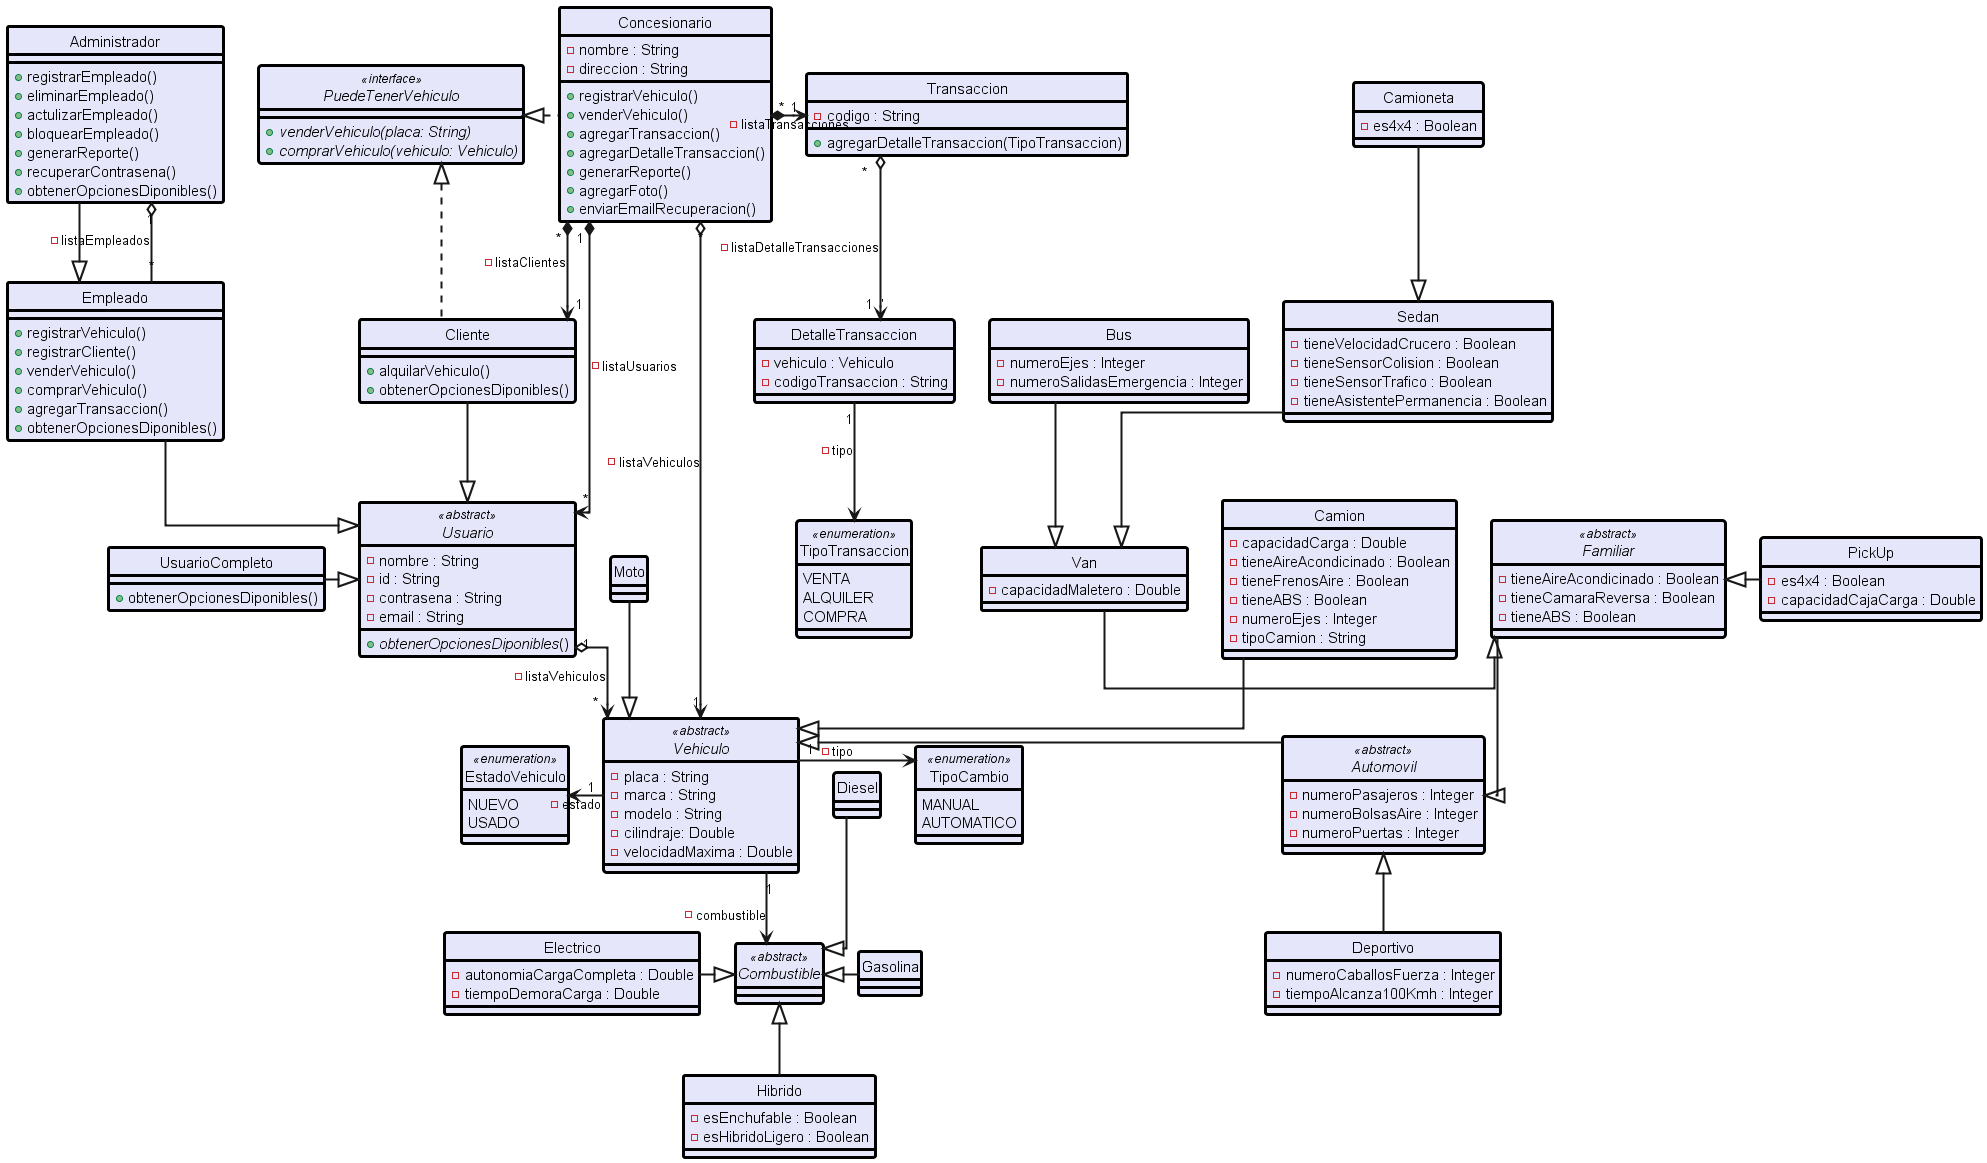

The diagram above was rendered by PlantUML. Its source (embedded in the PNG):
@startuml Hola

skinparam style strictuml
skinparam ArrowThickness 2
skinparam Linetype ortho

skinparam Class {
    FontSize 15
    BorderColor Black
    BackgroundColor Lavender
    BorderThickness 3
}

interface PuedeTenerVehiculo <<interface>> {
    + <i>venderVehiculo(placa: String)
    + <i>comprarVehiculo(vehiculo: Vehiculo)
}
class Concesionario {
    - nombre : String
    - direccion : String

    + registrarVehiculo()
    + venderVehiculo()
    + agregarTransaccion()
    + agregarDetalleTransaccion()
    + generarReporte()
    + agregarFoto()
    + enviarEmailRecuperacion()
}

class Transaccion {
    - codigo : String
    + agregarDetalleTransaccion(TipoTransaccion)
}
enum TipoTransaccion <<enumeration>> {
    VENTA
    ALQUILER
    COMPRA
}
class DetalleTransaccion {
    - vehiculo : Vehiculo
    - codigoTransaccion : String

}


abstract class Usuario  <<abstract>> {
    - nombre : String
    - id : String
    - contrasena : String
    - email : String
    +<i>obtenerOpcionesDiponibles</i>()
}

class Cliente {
    + alquilarVehiculo()
    +obtenerOpcionesDiponibles()
}

class Empleado {
    + registrarVehiculo()
    + registrarCliente()
    + venderVehiculo()
    + comprarVehiculo()
    + agregarTransaccion()
    +obtenerOpcionesDiponibles()
}

class Administrador {
    + registrarEmpleado()
    + eliminarEmpleado()
    + actulizarEmpleado()
    + bloquearEmpleado()
    + generarReporte()
    + recuperarContrasena()
    +obtenerOpcionesDiponibles()

}

class UsuarioCompleto{
    +obtenerOpcionesDiponibles()
}

abstract class Combustible <<abstract>> {
}

class Gasolina {
}

class Diesel {
}

class Electrico {
    - autonomiaCargaCompleta : Double
    - tiempoDemoraCarga : Double
}
class Hibrido {
    - esEnchufable : Boolean
    - esHibridoLigero : Boolean
}

abstract class Vehiculo <<abstract>> {
    - placa : String
    - marca : String
    - modelo : String
    - cilindraje: Double
    - velocidadMaxima : Double
}

abstract class Automovil <<abstract>> {
    - numeroPasajeros : Integer
    - numeroBolsasAire : Integer
    - numeroPuertas : Integer
}

enum EstadoVehiculo <<enumeration>>{
    NUEVO
    USADO
}

enum TipoCambio <<enumeration>> {
    MANUAL
    AUTOMATICO
}

class Sedan {
    - tieneVelocidadCrucero : Boolean
    - tieneSensorColision : Boolean
    - tieneSensorTrafico : Boolean
    - tieneAsistentePermanencia : Boolean
}

class Deportivo {
    - numeroCaballosFuerza : Integer
    - tiempoAlcanza100Kmh : Integer
}

class Camioneta {
    - es4x4 : Boolean
}

class PickUp {
    - es4x4 : Boolean
    - capacidadCajaCarga : Double
}

abstract class Familiar <<abstract>> {
    - tieneAireAcondicinado : Boolean
    - tieneCamaraReversa : Boolean
    - tieneABS : Boolean
}

class Van {
    - capacidadMaletero : Double
}

class Bus {
    - numeroEjes : Integer
    - numeroSalidasEmergencia : Integer
}

class Camion {
    - capacidadCarga : Double
    - tieneAireAcondicinado : Boolean
    - tieneFrenosAire : Boolean
    - tieneABS : Boolean
    - numeroEjes : Integer
    - tipoCamion : String
}

class Moto {
}

'Concesionario
Concesionario "1" *--> "*" Usuario : - listaUsuarios
Concesionario "1" *-> "*" Transaccion : - listaTransacciones
Concesionario "1" *--> "*" Cliente : - listaClientes
Concesionario  "1" o--> "*" Vehiculo : - listaVehiculos
Transaccion  "1  '" o--> "*" DetalleTransaccion : -  listaDetalleTransacciones
'Transaccion
DetalleTransaccion "1"--> TipoTransaccion : - tipo

'Gasolina
Hibrido -up-|> Combustible
Gasolina -left-|> Combustible
Electrico -right-|> Combustible
Diesel -down-|> Combustible

'Vehiculos
Vehiculo "1" -right-> TipoCambio : - tipo
Vehiculo "1" -down-> Combustible : - combustible
Vehiculo "1" -left-> EstadoVehiculo : - estado

Automovil -left-|> Vehiculo
Moto --|> Vehiculo
Camion -down-|> Vehiculo

Deportivo -up-|> Automovil
Familiar -down-|> Automovil
Camioneta -down-|> Sedan
PickUp -left-|> Familiar
Van -right-|> Familiar
Bus -down-|> Van
Sedan -down-|> Van

'Usuarios
Usuario  "1" o--> "*" Vehiculo : - listaVehiculos
Administrador "1" o-down- "*" Empleado : -listaEmpleados
Cliente -down-|> Usuario
Empleado -down-|> Usuario
Administrador -down-|> Empleado
Concesionario .left.|> PuedeTenerVehiculo
Cliente .left.|> PuedeTenerVehiculo
UsuarioCompleto -|> Usuario 

@enduml